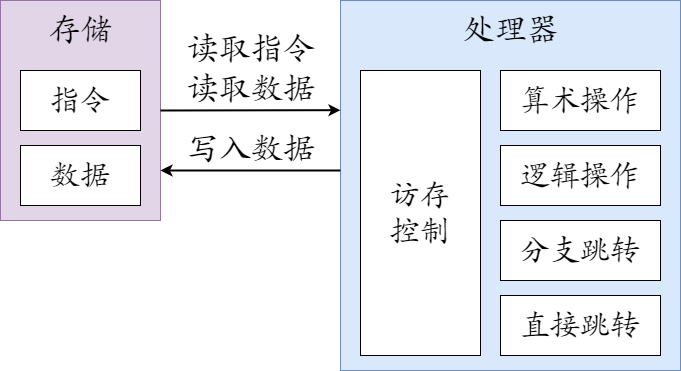

The diagram above was exported from draw.io. Its source (the exported page's mxGraphModel, read from the mxfile embedded in the PNG):
<mxGraphModel dx="829" dy="888" grid="1" gridSize="10" guides="1" tooltips="1" connect="1" arrows="1" fold="1" page="1" pageScale="1" pageWidth="827" pageHeight="1169" math="0" shadow="0">
  <root>
    <mxCell id="0" />
    <mxCell id="1" parent="0" />
    <mxCell id="12" value="" style="rounded=0;whiteSpace=wrap;html=1;fontFamily=Helvetica;fontSize=20;fillColor=#e1d5e7;strokeColor=#9673a6;" vertex="1" parent="1">
      <mxGeometry x="20" y="160" width="160" height="220" as="geometry" />
    </mxCell>
    <mxCell id="13" value="&lt;span style=&quot;font-style: normal;&quot;&gt;&lt;font style=&quot;font-size: 32px;&quot; face=&quot;方正新楷体_GBK&quot;&gt;存储&lt;/font&gt;&lt;/span&gt;" style="text;html=1;align=center;verticalAlign=middle;whiteSpace=wrap;rounded=0;fontFamily=CMU Serif;fontSize=40;fontColor=default;labelBackgroundColor=none;fontStyle=2;spacingLeft=4;spacingRight=2;spacing=1;spacingTop=-5;" vertex="1" parent="1">
      <mxGeometry x="20" y="160" width="160" height="60" as="geometry" />
    </mxCell>
    <mxCell id="17" value="指令" style="rounded=0;whiteSpace=wrap;html=1;fontFamily=方正新楷体_GBK;fontSize=30;fontColor=default;" vertex="1" parent="1">
      <mxGeometry x="40" y="230" width="120" height="60" as="geometry" />
    </mxCell>
    <mxCell id="18" value="数据" style="rounded=0;whiteSpace=wrap;html=1;fontFamily=方正新楷体_GBK;fontSize=30;fontColor=default;" vertex="1" parent="1">
      <mxGeometry x="40" y="305" width="120" height="60" as="geometry" />
    </mxCell>
    <mxCell id="19" value="" style="rounded=0;whiteSpace=wrap;html=1;fontFamily=Helvetica;fontSize=20;fillColor=#dae8fc;strokeColor=#6c8ebf;" vertex="1" parent="1">
      <mxGeometry x="360" y="160" width="340" height="370" as="geometry" />
    </mxCell>
    <mxCell id="20" value="&lt;span style=&quot;font-style: normal;&quot;&gt;&lt;font style=&quot;font-size: 32px;&quot; face=&quot;方正新楷体_GBK&quot;&gt;处理器&lt;/font&gt;&lt;/span&gt;" style="text;html=1;align=center;verticalAlign=middle;whiteSpace=wrap;rounded=0;fontFamily=CMU Serif;fontSize=40;fontColor=default;labelBackgroundColor=none;fontStyle=2;spacingLeft=4;spacingRight=2;spacing=1;spacingTop=-5;" vertex="1" parent="1">
      <mxGeometry x="360" y="160" width="340" height="60" as="geometry" />
    </mxCell>
    <mxCell id="21" value="访存&lt;br&gt;控制" style="rounded=0;whiteSpace=wrap;html=1;fontFamily=方正新楷体_GBK;fontSize=30;fontColor=default;" vertex="1" parent="1">
      <mxGeometry x="380" y="230" width="120" height="285" as="geometry" />
    </mxCell>
    <mxCell id="22" value="逻辑操作" style="rounded=0;whiteSpace=wrap;html=1;fontFamily=方正新楷体_GBK;fontSize=30;fontColor=default;" vertex="1" parent="1">
      <mxGeometry x="520" y="305" width="160" height="60" as="geometry" />
    </mxCell>
    <mxCell id="23" value="算术操作" style="rounded=0;whiteSpace=wrap;html=1;fontFamily=方正新楷体_GBK;fontSize=30;fontColor=default;" vertex="1" parent="1">
      <mxGeometry x="520" y="230" width="160" height="60" as="geometry" />
    </mxCell>
    <mxCell id="24" value="直接跳转" style="rounded=0;whiteSpace=wrap;html=1;fontFamily=方正新楷体_GBK;fontSize=30;fontColor=default;" vertex="1" parent="1">
      <mxGeometry x="520" y="455" width="160" height="60" as="geometry" />
    </mxCell>
    <mxCell id="25" value="分支跳转" style="rounded=0;whiteSpace=wrap;html=1;fontFamily=方正新楷体_GBK;fontSize=30;fontColor=default;" vertex="1" parent="1">
      <mxGeometry x="520" y="380" width="160" height="60" as="geometry" />
    </mxCell>
    <mxCell id="26" value="" style="endArrow=classic;html=1;rounded=0;labelBackgroundColor=default;strokeColor=default;strokeWidth=2;fontFamily=方正新楷体_GBK;fontSize=30;fontColor=default;shape=connector;jumpStyle=arc;exitX=1;exitY=0.5;exitDx=0;exitDy=0;" edge="1" parent="1" source="12">
      <mxGeometry width="50" height="50" relative="1" as="geometry">
        <mxPoint x="290" y="269.66" as="sourcePoint" />
        <mxPoint x="360" y="269.66" as="targetPoint" />
        <Array as="points" />
      </mxGeometry>
    </mxCell>
    <mxCell id="27" value="" style="endArrow=classic;html=1;rounded=0;labelBackgroundColor=default;strokeColor=default;strokeWidth=2;fontFamily=方正新楷体_GBK;fontSize=30;fontColor=default;shape=connector;jumpStyle=arc;exitX=0;exitY=0.5;exitDx=0;exitDy=0;" edge="1" parent="1">
      <mxGeometry width="50" height="50" relative="1" as="geometry">
        <mxPoint x="360.0000000000001" y="329.9999999999999" as="sourcePoint" />
        <mxPoint x="180" y="330" as="targetPoint" />
        <Array as="points" />
      </mxGeometry>
    </mxCell>
    <mxCell id="28" value="&lt;span style=&quot;font-style: normal; font-size: 32px;&quot;&gt;&lt;font style=&quot;font-size: 32px;&quot; face=&quot;方正新楷体_GBK&quot;&gt;读取指令&lt;br style=&quot;font-size: 32px;&quot;&gt;读取数据&lt;br style=&quot;font-size: 32px;&quot;&gt;&lt;/font&gt;&lt;/span&gt;" style="text;html=1;align=center;verticalAlign=bottom;whiteSpace=wrap;rounded=0;fontFamily=CMU Serif;fontSize=32;fontColor=default;labelBackgroundColor=none;fontStyle=2;spacingLeft=4;spacingRight=2;spacing=1;spacingTop=-5;" vertex="1" parent="1">
      <mxGeometry x="190" y="210" width="160" height="60" as="geometry" />
    </mxCell>
    <mxCell id="29" value="&lt;span style=&quot;font-style: normal; font-size: 32px;&quot;&gt;&lt;font style=&quot;font-size: 32px;&quot; face=&quot;方正新楷体_GBK&quot;&gt;写入数据&lt;br style=&quot;font-size: 32px;&quot;&gt;&lt;/font&gt;&lt;/span&gt;" style="text;html=1;align=center;verticalAlign=bottom;whiteSpace=wrap;rounded=0;fontFamily=CMU Serif;fontSize=32;fontColor=default;labelBackgroundColor=none;fontStyle=2;spacingLeft=4;spacingRight=2;spacing=1;spacingTop=-5;" vertex="1" parent="1">
      <mxGeometry x="190" y="270" width="160" height="60" as="geometry" />
    </mxCell>
  </root>
</mxGraphModel>